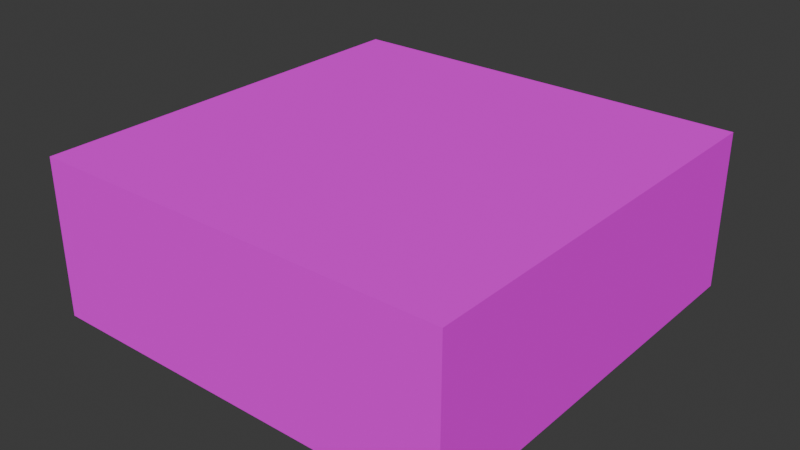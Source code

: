 # Source: Crate.blend  (saved by Blender 4.3.32; exported with 4.5.12 LTS)
import bpy
from mathutils import Matrix  # noqa: F401  (used for matrix-valued properties, if any)

bpy.ops.wm.read_factory_settings(use_empty=True)
scene = bpy.context.scene
scene.name = 'Scene'

# ---- collections
col_collection = bpy.data.collections.new('Collection'); scene.collection.children.link(col_collection)

# ---- images (referenced by path relative to the original .blend; pixels are not part of the script)
import os
ASSET_DIR = os.environ.get("B2B_ASSET_DIR", "")  # directory of the original .blend (textures are referenced by path, not embedded)
HERE = os.path.dirname(os.path.abspath(__file__))  # packed textures are extracted next to this script under _unpacked/

def load_image(name, relpath, width, height, colorspace="sRGB"):
    """Load a texture the original file referenced (path relative to the .blend, or extracted next to this script)."""
    p = next((c for c in (os.path.join(HERE, relpath), os.path.join(ASSET_DIR, relpath)) if relpath and os.path.exists(c)), "")
    if p:
        img = bpy.data.images.load(p, check_existing=True)
        img.name = name
    else:  # same state as the original file: an image datablock whose file is absent (Cycles renders it pink)
        img = bpy.data.images.new(name, width, height)
        img.source = "FILE"
        img.filepath = "//" + (relpath or name)
    img.colorspace_settings.name = colorspace
    return img
img_texture_png = load_image('Texture.png', 'Texture.png', 1024, 1024, 'sRGB')

# ---- materials (node trees are filled in below, after node groups)
mat_material_004 = bpy.data.materials.new('Material.004')
mat_material_004.roughness = 1.0

# ---- material node trees
mat_material_004.use_nodes = True; mat_material_004.node_tree.nodes.clear()
_N = mat_material_004.node_tree.nodes; _L = mat_material_004.node_tree.links
n0 = _N.new('ShaderNodeBsdfPrincipled'); n0.name = 'Principled BSDF'; n0.location = (0, 300)
n0.inputs[2].default_value = 1.0
n0.inputs[3].default_value = 1.0
n0.inputs[13].default_value = 0.0
n0.inputs[27].default_value = (0.0, 0.0, 0.0, 1.0)
n1 = _N.new('ShaderNodeOutputMaterial'); n1.name = 'Material Output'; n1.location = (280, 300)
n2 = _N.new('ShaderNodeTexImage'); n2.name = 'Image Texture'; n2.location = (-480, 300)
n2.image = img_texture_png
n2.interpolation = 'Closest'
_L.new(n2.outputs[0], n0.inputs[0])
_L.new(n0.outputs[0], n1.inputs[0])
n1.is_active_output = True

# ---- world
world_world = bpy.data.worlds.new('World'); scene.world = world_world
world_world.use_nodes = True; world_world.node_tree.nodes.clear()
_N = world_world.node_tree.nodes; _L = world_world.node_tree.links
n0 = _N.new('ShaderNodeOutputWorld'); n0.name = 'World Output'; n0.location = (300, 300)
n1 = _N.new('ShaderNodeBackground'); n1.name = 'Background'; n1.location = (10, 300)
n1.inputs[0].default_value = (0.05088, 0.05088, 0.05088, 1.0)
_L.new(n1.outputs[0], n0.inputs[0])
n0.is_active_output = True
world_world.color = (0.05088, 0.05088, 0.05088)
world_world.sun_shadow_jitter_overblur = 0.0

# ---- meshes
me_cube_001 = bpy.data.meshes.new('Cube.001')
me_cube_001.from_pydata([(-2.0, -2.0, 1.51e-07), (-2.0, -2.0, 1.5), (-2.0, 2.0, -1.51e-07), (-2.0, 2.0, 1.5), (2.0, -2.0, 1.51e-07), (2.0, -2.0, 1.5), (2.0, 2.0, -1.51e-07), (2.0, 2.0, 1.5)], [], [(0, 1, 3, 2), (2, 3, 7, 6), (6, 7, 5, 4), (4, 5, 1, 0), (2, 6, 4, 0), (7, 3, 1, 5)])
me_cube_001.polygons.foreach_set('use_smooth', [True] * 6)
_k = set([(0, 1), (0, 2), (0, 4), (1, 3), (1, 5), (2, 3), (2, 6), (3, 7), (4, 5), (4, 6), (5, 7), (6, 7)])
me_cube_001.attributes.new('sharp_edge', 'BOOLEAN', 'EDGE').data.foreach_set('value', [ (min(e.vertices), max(e.vertices)) in _k for e in me_cube_001.edges])
_uv = me_cube_001.uv_layers.new(name='UVMap')
_uv.uv.foreach_set('vector', [1.9, 0.0, 1.9, 1.0, 0.0, 1.0, 0.0, 0.0, 1.9, 0.0, 1.9, 1.0, 0.0, 1.0, 0.0, 0.0, 1.9, 0.0, 1.9, 1.0, 0.0, 1.0, 0.0, 0.0, 1.9, 0.0, 1.9, 1.0, 0.0, 1.0, 0.0, 0.0, 2.0, 2.0, 0.0, 2.0, 0.0, 0.0, 2.0, 0.0, 2.0, 2.0, 0.0, 2.0, 0.0, 0.0, 2.0, 0.0])
me_cube_001.materials.append(mat_material_004)
me_cube_001.update()
me_cube_001.normals_split_custom_set([tuple(v) for v in zip(*[iter([-1.0, 3.974e-08, 0.0, -1.0, 3.974e-08, 0.0, -1.0, 3.974e-08, 0.0, -1.0, 3.974e-08, 0.0, 0.0, 1.0, 0.0, 0.0, 1.0, 0.0, 0.0, 1.0, 0.0, 0.0, 1.0, 0.0, 1.0, 3.974e-08, 0.0, 1.0, 3.974e-08, 0.0, 1.0, 3.974e-08, 0.0, 1.0, 3.974e-08, 0.0, 0.0, -1.0, 7.947e-08, 0.0, -1.0, 7.947e-08, 0.0, -1.0, 7.947e-08, 0.0, -1.0, 7.947e-08, 0.0, -7.55e-08, -1.0, 0.0, -7.55e-08, -1.0, 0.0, -7.55e-08, -1.0, 0.0, -7.55e-08, -1.0, 0.0, 5.96e-08, 1.0, 0.0, 5.96e-08, 1.0, 0.0, 5.96e-08, 1.0, 0.0, 5.96e-08, 1.0])] * 3)])

# ---- objects
ob_cube = bpy.data.objects.new('Cube', me_cube_001)

# ---- transforms, parenting, visibility, modifiers, constraints
ob_cube.location = (0.0, 0.0, 0.0)

# ---- collection membership
col_collection.objects.link(ob_cube)

# ---- scene / render settings (as saved in the file)
scene.frame_start = 1; scene.frame_end = 250; scene.frame_set(1)
scene.render.engine = 'BLENDER_EEVEE_NEXT'
bpy.context.view_layer.update()

# ---- added for rendering (the .blend has no active camera and no usable light): camera, sun
cam_auto = bpy.data.cameras.new('AutoCamera')
cam_auto.lens = 50.0
cam_auto.sensor_width = 36.0
cam_auto.clip_end = 1000.0
ob_auto_camera = bpy.data.objects.new('AutoCamera', cam_auto)
scene.collection.objects.link(ob_auto_camera)
ob_auto_camera.location = (5.41474, -6.49769, 5.08179)
ob_auto_camera.rotation_euler = (1.09748, -7.21219e-08, 0.694738)
scene.camera = ob_auto_camera
light_auto_sun = bpy.data.lights.new('AutoSun', 'SUN')
light_auto_sun.energy = 3.0
light_auto_sun.angle = 0.0523599
ob_auto_sun = bpy.data.objects.new('AutoSun', light_auto_sun)
scene.collection.objects.link(ob_auto_sun)
ob_auto_sun.rotation_euler = (0.872665, 0.174533, 0.523599)
bpy.context.view_layer.update()
